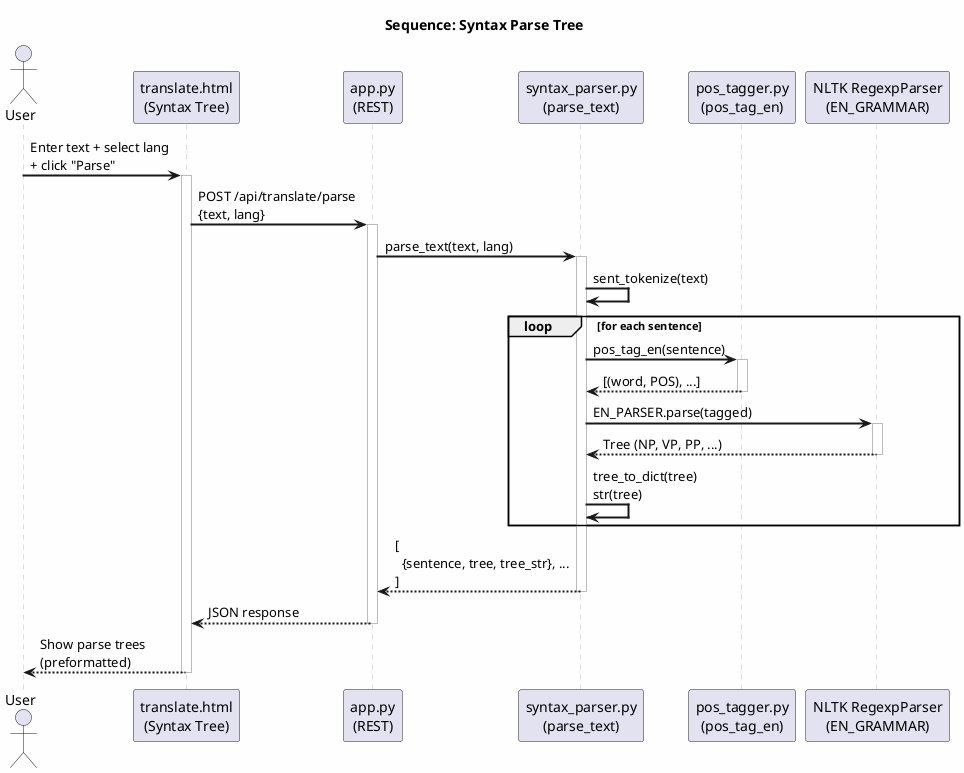

The diagram above was rendered by PlantUML. Its source (embedded in the PNG):
@startuml sequence_parse
skinparam backgroundColor #FEFEFE
skinparam sequenceArrowThickness 2
skinparam sequenceParticipantBorderColor #222222
skinparam sequenceLifeLineBorderColor #BBBBBB
skinparam noteBorderColor #888888

title Sequence: Syntax Parse Tree

actor User
participant "translate.html\n(Syntax Tree)" as FE
participant "app.py\n(REST)" as API
participant "syntax_parser.py\n(parse_text)" as SP
participant "pos_tagger.py\n(pos_tag_en)" as POS
participant "NLTK RegexpParser\n(EN_GRAMMAR)" as RP

User -> FE : Enter text + select lang\n+ click "Parse"
activate FE

FE -> API : POST /api/translate/parse\n{text, lang}
activate API

API -> SP : parse_text(text, lang)
activate SP

SP -> SP : sent_tokenize(text)

loop for each sentence

    SP -> POS : pos_tag_en(sentence)
    activate POS
    POS --> SP : [(word, POS), ...]
    deactivate POS

    SP -> RP : EN_PARSER.parse(tagged)
    activate RP
    RP --> SP : Tree (NP, VP, PP, ...)
    deactivate RP

    SP -> SP : tree_to_dict(tree)\nstr(tree)

end

SP --> API : [\n  {sentence, tree, tree_str}, ...\n]
deactivate SP

API --> FE : JSON response
deactivate API

FE --> User : Show parse trees\n(preformatted)
deactivate FE

@enduml